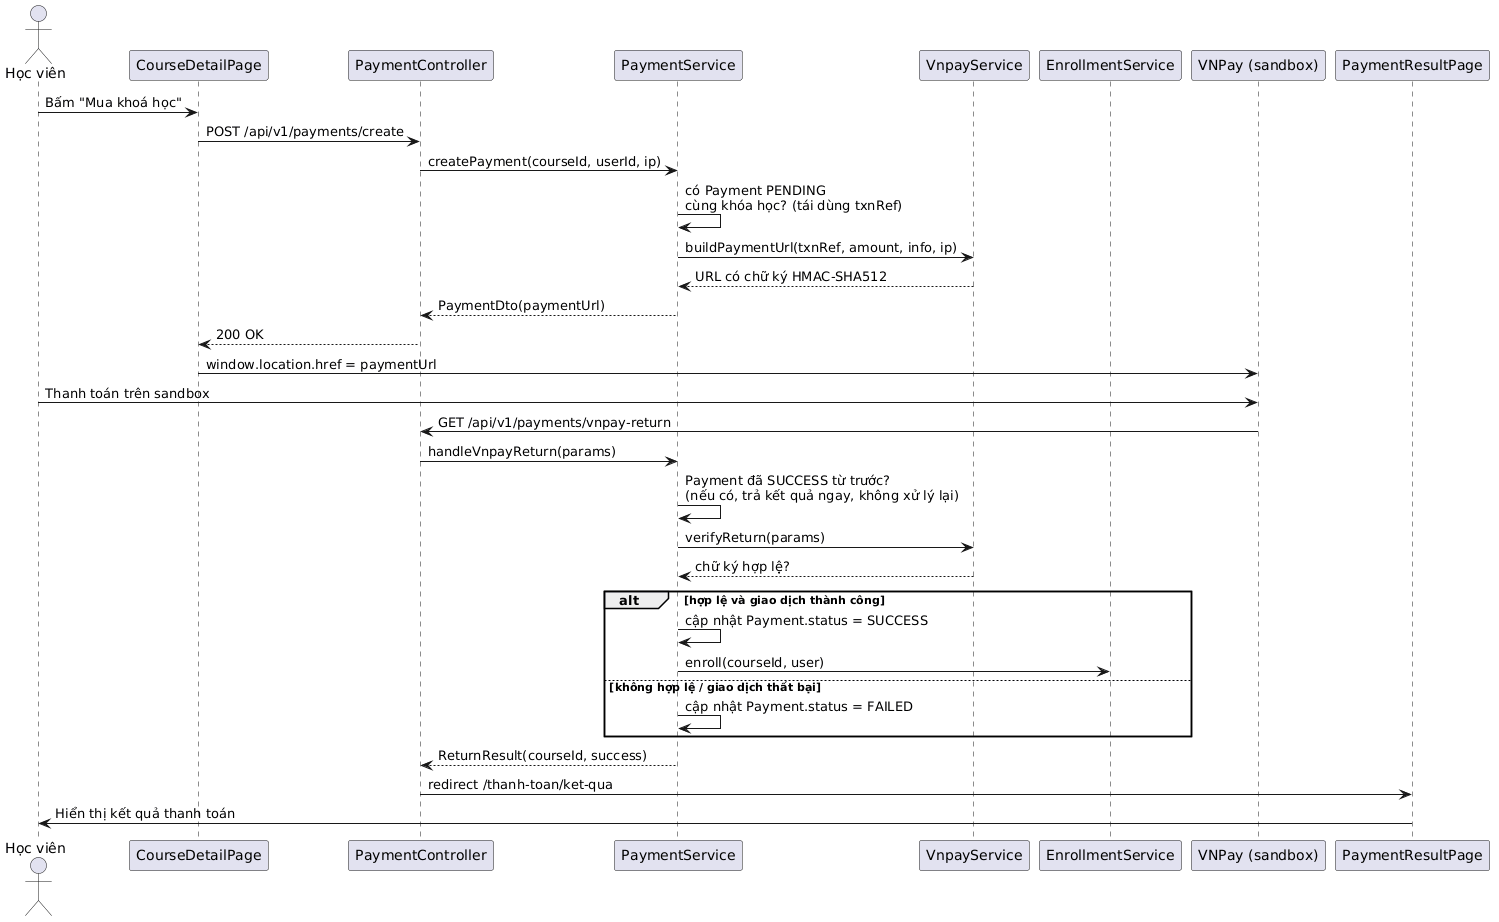

The diagram above was rendered by PlantUML. Its source (embedded in the PNG):
@startuml
actor "Học viên" as HV
participant "CourseDetailPage" as Page
participant "PaymentController" as Ctrl
participant "PaymentService" as Svc
participant "VnpayService" as Vnpay
participant "EnrollmentService" as Enroll
participant "VNPay (sandbox)" as VNPay
participant "PaymentResultPage" as Result

HV -> Page : Bấm "Mua khoá học"
Page -> Ctrl : POST /api/v1/payments/create
Ctrl -> Svc : createPayment(courseId, userId, ip)
Svc -> Svc : có Payment PENDING\ncùng khóa học? (tái dùng txnRef)
Svc -> Vnpay : buildPaymentUrl(txnRef, amount, info, ip)
Vnpay --> Svc : URL có chữ ký HMAC-SHA512
Svc --> Ctrl : PaymentDto(paymentUrl)
Ctrl --> Page : 200 OK
Page -> VNPay : window.location.href = paymentUrl
HV -> VNPay : Thanh toán trên sandbox
VNPay -> Ctrl : GET /api/v1/payments/vnpay-return
Ctrl -> Svc : handleVnpayReturn(params)
Svc -> Svc : Payment đã SUCCESS từ trước?\n(nếu có, trả kết quả ngay, không xử lý lại)
Svc -> Vnpay : verifyReturn(params)
Vnpay --> Svc : chữ ký hợp lệ?
alt hợp lệ và giao dịch thành công
  Svc -> Svc : cập nhật Payment.status = SUCCESS
  Svc -> Enroll : enroll(courseId, user)
else không hợp lệ / giao dịch thất bại
  Svc -> Svc : cập nhật Payment.status = FAILED
end
Svc --> Ctrl : ReturnResult(courseId, success)
Ctrl -> Result : redirect /thanh-toan/ket-qua
Result -> HV : Hiển thị kết quả thanh toán
@enduml